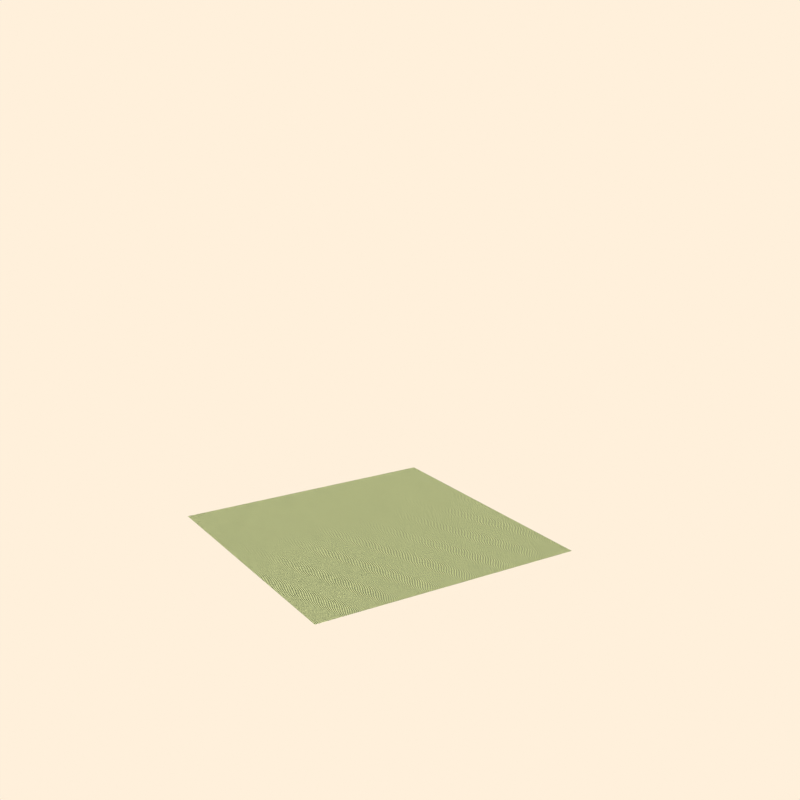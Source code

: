 # Source: photo_to_bill.blend  (saved by Blender 3.3.6; exported with 4.5.12 LTS)
import bpy
from mathutils import Matrix  # noqa: F401  (used for matrix-valued properties, if any)

bpy.ops.wm.read_factory_settings(use_empty=True)
scene = bpy.context.scene
scene.name = 'Scene'

# ---- collections
col_collection = bpy.data.collections.new('Collection'); scene.collection.children.link(col_collection)
col_objects_example = bpy.data.collections.new('Objects Example'); scene.collection.children.link(col_objects_example)
col_textures_example = bpy.data.collections.new('Textures Example'); scene.collection.children.link(col_textures_example)

# ---- images (referenced by path relative to the original .blend; pixels are not part of the script)
import os
ASSET_DIR = os.environ.get("B2B_ASSET_DIR", "")  # directory of the original .blend (textures are referenced by path, not embedded)
HERE = os.path.dirname(os.path.abspath(__file__))  # packed textures are extracted next to this script under _unpacked/

def load_image(name, relpath, width, height, colorspace="sRGB"):
    """Load a texture the original file referenced (path relative to the .blend, or extracted next to this script)."""
    p = next((c for c in (os.path.join(HERE, relpath), os.path.join(ASSET_DIR, relpath)) if relpath and os.path.exists(c)), "")
    if p:
        img = bpy.data.images.load(p, check_existing=True)
        img.name = name
    else:  # same state as the original file: an image datablock whose file is absent (Cycles renders it pink)
        img = bpy.data.images.new(name, width, height)
        img.source = "FILE"
        img.filepath = "//" + (relpath or name)
    img.colorspace_settings.name = colorspace
    return img
img_03_png = load_image('03.png', '03.png', 1024, 1024, 'sRGB')

# ---- materials (node trees are filled in below, after node groups)
mat_photo_to_bill = bpy.data.materials.new('photo_to_bill')
mat_photo_to_bill.use_transparent_shadow = False

# ---- node groups
ng_image_texture = bpy.data.node_groups.new('image_texture', 'ShaderNodeTree')
_s = ng_image_texture.interface.new_socket(name='Color', in_out='OUTPUT', socket_type='NodeSocketColor')
_s.default_value = (0.0, 0.0, 0.0, 0.0)
_s = ng_image_texture.interface.new_socket(name='Alpha', in_out='OUTPUT', socket_type='NodeSocketFloat')
_s = ng_image_texture.interface.new_socket(name='Vector', in_out='INPUT', socket_type='NodeSocketVector')
_s.hide_value = True
_N = ng_image_texture.nodes; _L = ng_image_texture.links
n0 = _N.new('ShaderNodeTexImage'); n0.name = 'Image Texture'; n0.location = (0, 0)
n0.image = img_03_png
n1 = _N.new('NodeGroupInput'); n1.name = 'Group Input'; n1.location = (-200, 0)
n2 = _N.new('NodeGroupOutput'); n2.name = 'Group Output'; n2.location = (290, 0)
_L.new(n0.outputs[0], n2.inputs[0])
_L.new(n1.outputs[0], n0.inputs[0])
_L.new(n0.outputs[1], n2.inputs[1])
n2.is_active_output = True
ng_vector_detect = bpy.data.node_groups.new('vector_detect', 'ShaderNodeTree')
_s = ng_vector_detect.interface.new_socket(name='Vector', in_out='OUTPUT', socket_type='NodeSocketVector')
_s = ng_vector_detect.interface.new_socket(name='IF', in_out='INPUT', socket_type='NodeSocketVector')
_s.hide_value = True
_s = ng_vector_detect.interface.new_socket(name='ELSE', in_out='INPUT', socket_type='NodeSocketVector')
_s.hide_value = True
_N = ng_vector_detect.nodes; _L = ng_vector_detect.links
n0 = _N.new('ShaderNodeVectorMath'); n0.name = 'Vector Math'; n0.location = (-301, 22)
n0.hide = True
n0.operation = 'LENGTH'
n1 = _N.new('ShaderNodeMath'); n1.name = 'Math'; n1.location = (-296, -14)
n1.hide = True
n1.operation = 'CEIL'
n2 = _N.new('NodeReroute'); n2.name = 'Reroute'; n2.location = (-345, 12)
n2.width = 16
n2.socket_idname = 'NodeSocketVector'
n3 = _N.new('NodeGroupInput'); n3.name = 'Group Input'; n3.location = (-619, 44)
n4 = _N.new('NodeGroupOutput'); n4.name = 'Group Output'; n4.location = (-103, 31)
n5 = _N.new('ShaderNodeMix'); n5.name = 'Mix'; n5.location = (-292, -51)
n5.hide = True
n5.data_type = 'RGBA'
_L.new(n0.outputs[1], n1.inputs[0])
_L.new(n1.outputs[0], n5.inputs[0])
_L.new(n2.outputs[0], n0.inputs[0])
_L.new(n2.outputs[0], n5.inputs[7])
_L.new(n3.outputs[1], n5.inputs[6])
_L.new(n5.outputs[2], n4.inputs[0])
_L.new(n3.outputs[0], n2.inputs[0])
n4.is_active_output = True
ng_texture_to_bill = bpy.data.node_groups.new('Texture to Bill', 'ShaderNodeTree')
_s = ng_texture_to_bill.interface.new_socket(name='Color', in_out='OUTPUT', socket_type='NodeSocketColor')
_s.default_value = (0.0, 0.0, 0.0, 0.0)
_s = ng_texture_to_bill.interface.new_socket(name='--COLOR--', in_out='INPUT', socket_type='NodeSocketFloat')
_s.hide_value = True
_s = ng_texture_to_bill.interface.new_socket(name='Color1', in_out='INPUT', socket_type='NodeSocketColor')
_s.default_value = (0.05127, 0.1356, 0.02315, 1.0)
_s = ng_texture_to_bill.interface.new_socket(name='Color2', in_out='INPUT', socket_type='NodeSocketColor')
_s.default_value = (1.0, 0.8714, 0.7084, 1.0)
_s = ng_texture_to_bill.interface.new_socket(name='--PATTERN--', in_out='INPUT', socket_type='NodeSocketFloat')
_s.hide_value = True
_s = ng_texture_to_bill.interface.new_socket(name='Texture Scale', in_out='INPUT', socket_type='NodeSocketFloat')
_s.default_value = 0.75
_s.min_value = 0.0
_s.max_value = 5.0
_s = ng_texture_to_bill.interface.new_socket(name='Rotate Texture', in_out='INPUT', socket_type='NodeSocketFloat')
_s.default_value = 74.0
_s.min_value = -360.0
_s.max_value = 360.0
_s = ng_texture_to_bill.interface.new_socket(name='Shadows', in_out='INPUT', socket_type='NodeSocketFloat')
_s.default_value = 0.45
_s.min_value = 0.0
_s.max_value = 1.0
_s = ng_texture_to_bill.interface.new_socket(name='Highlights', in_out='INPUT', socket_type='NodeSocketFloat')
_s.default_value = 1.0
_s.min_value = 0.0
_s.max_value = 2.0
_s = ng_texture_to_bill.interface.new_socket(name='Effect Activation', in_out='INPUT', socket_type='NodeSocketFloat')
_s.subtype = 'FACTOR'
_s.min_value = 0.0
_s.max_value = 1.0
_s = ng_texture_to_bill.interface.new_socket(name='--IMAGE MAPPING--', in_out='INPUT', socket_type='NodeSocketFloat')
_s.subtype = 'FACTOR'
_s.hide_value = True
_s = ng_texture_to_bill.interface.new_socket(name='Location', in_out='INPUT', socket_type='NodeSocketVector')
_s.subtype = 'TRANSLATION'
_s = ng_texture_to_bill.interface.new_socket(name='Rotation', in_out='INPUT', socket_type='NodeSocketVector')
_s.subtype = 'EULER'
_s = ng_texture_to_bill.interface.new_socket(name='Scale', in_out='INPUT', socket_type='NodeSocketVector')
_s.subtype = 'XYZ'
_s.default_value = (1.0, 1.0, 1.0)
_s = ng_texture_to_bill.interface.new_socket(name='--OTHERS--', in_out='INPUT', socket_type='NodeSocketFloat')
_s.subtype = 'FACTOR'
_s.hide_value = True
_s = ng_texture_to_bill.interface.new_socket(name='Vector (Pattern)', in_out='INPUT', socket_type='NodeSocketVector')
_s.min_value = -1e+04
_s.max_value = 1e+04
_s.hide_value = True
_s = ng_texture_to_bill.interface.new_socket(name='Vector (Image)', in_out='INPUT', socket_type='NodeSocketVector')
_s.hide_value = True
_N = ng_texture_to_bill.nodes; _L = ng_texture_to_bill.links
n0 = _N.new('NodeFrame'); n0.name = 'Frame.001'; n0.location = (-469, -173)
n0.label = 'Layer 2'
n0.width = 2000
n1 = _N.new('NodeFrame'); n1.name = 'Frame'; n1.location = (-1850, 538)
n1.label = 'Layer 1'
n1.width = 3461
n2 = _N.new('ShaderNodeMath'); n2.name = 'Math.004'; n2.location = (1012, -120)
n2.inputs[2].default_value = 0.0
n3 = _N.new('NodeReroute'); n3.name = 'Reroute.002'; n3.location = (-459, -328)
n3.width = 16
n3.socket_idname = 'NodeSocketVector'
n4 = _N.new('ShaderNodeSeparateXYZ'); n4.name = 'Separate XYZ.001'; n4.location = (30, -54)
n5 = _N.new('ShaderNodeMath'); n5.name = 'Math.003'; n5.location = (290, -114)
n5.operation = 'MULTIPLY'
n5.inputs[2].default_value = 0.0
n6 = _N.new('ShaderNodeMath'); n6.name = 'Math'; n6.location = (450, -114)
n6.operation = 'SINE'
n6.inputs[2].default_value = 0.0
n7 = _N.new('NodeReroute'); n7.name = 'Reroute.004'; n7.location = (650, -254)
n7.width = 16
n7.socket_idname = 'NodeSocketFloat'
n8 = _N.new('NodeReroute'); n8.name = 'Reroute.005'; n8.location = (-219, -468)
n8.width = 16
n8.socket_idname = 'NodeSocketFloat'
n9 = _N.new('NodeReroute'); n9.name = 'Reroute.006'; n9.location = (501, -468)
n9.width = 16
n9.socket_idname = 'NodeSocketFloat'
n10 = _N.new('ShaderNodeMath'); n10.name = 'Math.005'; n10.location = (810, -114)
n10.operation = 'DIVIDE'
n10.inputs[2].default_value = 0.0
n11 = _N.new('ShaderNodeCombineXYZ'); n11.name = 'Combine XYZ'; n11.location = (1190, -34)
n12 = _N.new('ShaderNodeVectorMath'); n12.name = 'Vector Math'; n12.location = (1350, -34)
n12.operation = 'MULTIPLY'
n12.inputs[1].default_value = (1.0, 600.0, 0.0)
n13 = _N.new('ShaderNodeVectorMath'); n13.name = 'Vector Math.001'; n13.location = (1510, -34)
n13.operation = 'FRACTION'
n13.inputs[1].default_value = (1.0, 2.0, 0.0)
n14 = _N.new('ShaderNodeSeparateXYZ'); n14.name = 'Separate XYZ'; n14.location = (1670, -34)
n15 = _N.new('ShaderNodeMath'); n15.name = 'Math.002'; n15.location = (1830, -34)
n15.hide = True
n15.operation = 'MULTIPLY_ADD'
n15.inputs[1].default_value = -1.0
n15.inputs[2].default_value = 1.0
n16 = _N.new('ShaderNodeMath'); n16.name = 'Math.001'; n16.location = (1830, -74)
n16.operation = 'SNAP'
n16.inputs[1].default_value = 0.1
n16.inputs[2].default_value = 0.0
n17 = _N.new('ShaderNodeMath'); n17.name = 'Math.013'; n17.location = (1966, -148)
n17.inputs[2].default_value = 0.0
n18 = _N.new('ShaderNodeMath'); n18.name = 'Math.014'; n18.location = (2126, -148)
n18.operation = 'GREATER_THAN'
n18.inputs[1].default_value = 1.0
n18.inputs[2].default_value = 0.0
n19 = _N.new('NodeReroute'); n19.name = 'Reroute.008'; n19.location = (2020, -880)
n19.width = 16
n20 = _N.new('NodeReroute'); n20.name = 'Reroute.009'; n20.location = (2000, -860)
n20.width = 16
n21 = _N.new('ShaderNodeSeparateXYZ'); n21.name = 'Separate XYZ.002'; n21.location = (2951, -66)
n22 = _N.new('ShaderNodeVectorMath'); n22.name = 'Vector Math.003'; n22.location = (2791, -66)
n22.operation = 'FRACTION'
n22.inputs[1].default_value = (1.0, 2.0, 0.0)
n23 = _N.new('ShaderNodeVectorMath'); n23.name = 'Vector Math.002'; n23.location = (2631, -66)
n23.operation = 'MULTIPLY'
n23.inputs[1].default_value = (600.0, 1.0, 0.0)
n24 = _N.new('ShaderNodeCombineXYZ'); n24.name = 'Combine XYZ.001'; n24.location = (2471, -126)
n25 = _N.new('ShaderNodeValue'); n25.name = 'Value.003'; n25.location = (1431, -446)
n25.label = 'Amplitude of Waves'
n25.outputs[0].default_value = 227.8
n26 = _N.new('ShaderNodeValue'); n26.name = 'Value.002'; n26.location = (1431, -346)
n26.label = 'Amount of waves'
n26.outputs[0].default_value = 174.9
n27 = _N.new('ShaderNodeSeparateXYZ'); n27.name = 'Separate XYZ.003'; n27.location = (1391, -146)
n28 = _N.new('ShaderNodeVectorRotate'); n28.name = 'Vector Rotate'; n28.location = (1011, -266)
n28.hide = True
n29 = _N.new('ShaderNodeTexNoise'); n29.name = 'Noise Texture.001'; n29.location = (631, -306)
n29.hide = True
n29.inputs[2].default_value = 500.0
n29.inputs[3].default_value = 4.1
n29.inputs[4].default_value = 1.0
n30 = _N.new('NodeReroute'); n30.name = 'Reroute.001'; n30.location = (591, -246)
n30.width = 16
n31 = _N.new('ShaderNodeMix'); n31.name = 'Mix.007'; n31.location = (811, -106)
n31.data_type = 'RGBA'
n31.blend_type = 'LINEAR_LIGHT'
n31.inputs[0].default_value = 0.004584
n32 = _N.new('NodeReroute'); n32.name = 'Reroute'; n32.location = (1371, -266)
n32.width = 16
n32.socket_idname = 'NodeSocketVector'
n33 = _N.new('ShaderNodeMath'); n33.name = 'Math.011'; n33.location = (2091, -246)
n33.operation = 'DIVIDE'
n33.inputs[2].default_value = 0.0
n34 = _N.new('ShaderNodeMath'); n34.name = 'Math.009'; n34.location = (1911, -246)
n34.operation = 'SINE'
n34.inputs[2].default_value = 0.0
n35 = _N.new('NodeReroute'); n35.name = 'Reroute.003'; n35.location = (2031, -486)
n35.width = 16
n35.socket_idname = 'NodeSocketFloat'
n36 = _N.new('ShaderNodeMath'); n36.name = 'Math.008'; n36.location = (1751, -246)
n36.operation = 'MULTIPLY'
n36.inputs[2].default_value = 0.0
n37 = _N.new('ShaderNodeMix'); n37.name = 'Mix'; n37.location = (3291, -66)
n37.data_type = 'RGBA'
n37.blend_type = 'MULTIPLY'
n38 = _N.new('ShaderNodeMath'); n38.name = 'Math.015'; n38.location = (811, -486)
n38.operation = 'RADIANS'
n38.inputs[2].default_value = 0.0
n39 = _N.new('ShaderNodeMath'); n39.name = 'Math.016'; n39.location = (811, -306)
n39.operation = 'MULTIPLY'
n39.inputs[2].default_value = 0.0
n40 = _N.new('ShaderNodeMath'); n40.name = 'Math.010'; n40.location = (350, -358)
n40.operation = 'DIVIDE'
n40.inputs[1].default_value = 2.0
n40.inputs[2].default_value = 0.0
n41 = _N.new('ShaderNodeVectorMath'); n41.name = 'Vector Math.005'; n41.location = (30, -138)
n41.operation = 'LENGTH'
n42 = _N.new('ShaderNodeMath'); n42.name = 'Math.017'; n42.location = (30, -258)
n42.hide = True
n42.operation = 'GREATER_THAN'
n42.inputs[1].default_value = 0.0
n42.inputs[2].default_value = 0.0
n43 = _N.new('ShaderNodeUVMap'); n43.name = 'UV Map'; n43.location = (150, -118)
n43.hide = True
n44 = _N.new('ShaderNodeMix'); n44.name = 'Mix.002'; n44.location = (390, -258)
n44.hide = True
n44.data_type = 'RGBA'
n45 = _N.new('NodeGroupOutput'); n45.name = 'Group Output'; n45.location = (2746, -160)
n46 = _N.new('ShaderNodeMapRange'); n46.name = 'Map Range.002'; n46.location = (1534, -560)
n47 = _N.new('ShaderNodeMix'); n47.name = 'Mix.001'; n47.location = (1693, -147)
n47.data_type = 'RGBA'
n47.blend_type = 'MULTIPLY'
n47.inputs[0].default_value = 0.6917
n48 = _N.new('ShaderNodeMix'); n48.name = 'Mix.004'; n48.location = (2329, -148)
n48.data_type = 'RGBA'
n49 = _N.new('ShaderNodeMix'); n49.name = 'Mix.005'; n49.location = (2538, -146)
n49.data_type = 'RGBA'
n50 = _N.new('ShaderNodeVectorMath'); n50.name = 'Vector Math.004'; n50.location = (1169, -261)
n50.operation = 'SCALE'
n51 = _N.new('ShaderNodeMath'); n51.name = 'Math.007'; n51.location = (3111, -106)
n51.operation = 'SNAP'
n51.inputs[1].default_value = 0.1
n51.inputs[2].default_value = 0.0
n52 = _N.new('ShaderNodeMath'); n52.name = 'Math.012'; n52.location = (2302, -30)
n52.inputs[2].default_value = 0.0
n53 = _N.new('ShaderNodeMath'); n53.name = 'Math.006'; n53.location = (3111, -66)
n53.hide = True
n53.operation = 'MULTIPLY_ADD'
n53.inputs[1].default_value = -1.0
n53.inputs[2].default_value = 1.0
n54 = _N.new('NodeReroute'); n54.name = 'Reroute.007'; n54.location = (1145, -920)
n54.width = 16
n55 = _N.new('ShaderNodeRGBToBW'); n55.name = 'RGB to BW'; n55.location = (1329, -820)
n56 = _N.new('NodeReroute'); n56.name = 'Reroute.010'; n56.location = (-1934, -25)
n56.width = 16
n56.socket_idname = 'NodeSocketVector'
n57 = _N.new('NodeGroupInput'); n57.name = 'Group Input'; n57.location = (-2143, 143)
n58 = _N.new('NodeGroupInput'); n58.name = 'Group Input.001'; n58.location = (193, -593)
n59 = _N.new('ShaderNodeGroup'); n59.name = 'Group'; n59.location = (457, -894)
n59.node_tree = ng_vector_detect
n60 = _N.new('ShaderNodeUVMap'); n60.name = 'UV Map.001'; n60.location = (264, -987)
n61 = _N.new('ShaderNodeGroup'); n61.name = 'Group.001'; n61.location = (897, -820)
n61.node_tree = ng_image_texture
n62 = _N.new('ShaderNodeMapping'); n62.name = 'Mapping'; n62.location = (697, -838)
n2.parent = n0
n4.parent = n0
n5.parent = n0
n6.parent = n0
n7.parent = n0
n10.parent = n0
n11.parent = n0
n12.parent = n0
n13.parent = n0
n14.parent = n0
n15.parent = n0
n16.parent = n0
n21.parent = n1
n22.parent = n1
n23.parent = n1
n24.parent = n1
n25.parent = n1
n26.parent = n1
n27.parent = n1
n28.parent = n1
n29.parent = n1
n30.parent = n1
n31.parent = n1
n32.parent = n1
n33.parent = n1
n34.parent = n1
n35.parent = n1
n36.parent = n1
n37.parent = n1
n38.parent = n1
n39.parent = n1
n40.parent = n1
n41.parent = n1
n42.parent = n1
n43.parent = n1
n44.parent = n1
n50.parent = n1
n51.parent = n1
n52.parent = n1
n53.parent = n1
_L.new(n57.outputs[4], n40.inputs[0])
_L.new(n14.outputs[1], n15.inputs[0])
_L.new(n15.outputs[0], n16.inputs[0])
_L.new(n12.outputs[0], n13.inputs[0])
_L.new(n13.outputs[0], n14.inputs[0])
_L.new(n4.outputs[0], n11.inputs[0])
_L.new(n11.outputs[0], n12.inputs[0])
_L.new(n6.outputs[0], n10.inputs[0])
_L.new(n5.outputs[0], n6.inputs[0])
_L.new(n4.outputs[0], n5.inputs[0])
_L.new(n2.outputs[0], n11.inputs[1])
_L.new(n9.outputs[0], n2.inputs[0])
_L.new(n10.outputs[0], n2.inputs[1])
_L.new(n53.outputs[0], n51.inputs[0])
_L.new(n23.outputs[0], n22.inputs[0])
_L.new(n22.outputs[0], n21.inputs[0])
_L.new(n27.outputs[0], n52.inputs[0])
_L.new(n24.outputs[0], n23.inputs[0])
_L.new(n34.outputs[0], n33.inputs[0])
_L.new(n36.outputs[0], n34.inputs[0])
_L.new(n27.outputs[1], n24.inputs[1])
_L.new(n26.outputs[0], n36.inputs[1])
_L.new(n35.outputs[0], n33.inputs[1])
_L.new(n27.outputs[1], n36.inputs[0])
_L.new(n52.outputs[0], n24.inputs[0])
_L.new(n33.outputs[0], n52.inputs[1])
_L.new(n21.outputs[0], n53.inputs[0])
_L.new(n51.outputs[0], n37.inputs[7])
_L.new(n16.outputs[0], n47.inputs[6])
_L.new(n32.outputs[0], n27.inputs[0])
_L.new(n26.outputs[0], n5.inputs[1])
_L.new(n7.outputs[0], n10.inputs[1])
_L.new(n17.outputs[0], n18.inputs[0])
_L.new(n3.outputs[0], n4.inputs[0])
_L.new(n28.outputs[0], n50.inputs[0])
_L.new(n18.outputs[0], n48.inputs[0])
_L.new(n38.outputs[0], n28.inputs[3])
_L.new(n30.outputs[0], n31.inputs[6])
_L.new(n31.outputs[2], n28.inputs[0])
_L.new(n30.outputs[0], n29.inputs[0])
_L.new(n29.outputs[1], n31.inputs[7])
_L.new(n50.outputs[0], n32.inputs[0])
_L.new(n32.outputs[0], n3.inputs[0])
_L.new(n25.outputs[0], n35.inputs[0])
_L.new(n35.outputs[0], n7.inputs[0])
_L.new(n4.outputs[1], n8.inputs[0])
_L.new(n8.outputs[0], n9.inputs[0])
_L.new(n47.outputs[2], n17.inputs[0])
_L.new(n58.outputs[6], n46.inputs[3])
_L.new(n58.outputs[7], n46.inputs[4])
_L.new(n20.outputs[0], n48.inputs[6])
_L.new(n19.outputs[0], n48.inputs[7])
_L.new(n58.outputs[2], n19.inputs[0])
_L.new(n58.outputs[1], n20.inputs[0])
_L.new(n57.outputs[5], n38.inputs[0])
_L.new(n37.outputs[2], n47.inputs[7])
_L.new(n54.outputs[0], n55.inputs[0])
_L.new(n46.outputs[0], n17.inputs[1])
_L.new(n55.outputs[0], n46.inputs[0])
_L.new(n40.outputs[0], n50.inputs[3])
_L.new(n56.outputs[0], n41.inputs[0])
_L.new(n41.outputs[1], n42.inputs[0])
_L.new(n42.outputs[0], n44.inputs[0])
_L.new(n56.outputs[0], n44.inputs[7])
_L.new(n43.outputs[0], n44.inputs[6])
_L.new(n44.outputs[2], n30.inputs[0])
_L.new(n49.outputs[2], n45.inputs[0])
_L.new(n54.outputs[0], n49.inputs[6])
_L.new(n48.outputs[2], n49.inputs[7])
_L.new(n58.outputs[8], n49.inputs[0])
_L.new(n61.outputs[0], n54.inputs[0])
_L.new(n57.outputs[14], n56.inputs[0])
_L.new(n62.outputs[0], n61.inputs[0])
_L.new(n58.outputs[15], n59.inputs[0])
_L.new(n60.outputs[0], n59.inputs[1])
_L.new(n59.outputs[0], n62.inputs[0])
_L.new(n58.outputs[10], n62.inputs[1])
_L.new(n58.outputs[11], n62.inputs[2])
_L.new(n58.outputs[12], n62.inputs[3])
n45.is_active_output = True

# ---- material node trees
mat_photo_to_bill.use_nodes = True; mat_photo_to_bill.node_tree.nodes.clear()
_N = mat_photo_to_bill.node_tree.nodes; _L = mat_photo_to_bill.node_tree.links
n0 = _N.new('NodeFrame'); n0.name = 'Frame'; n0.location = (-1803, 535)
n0.label = 'Add Image Inside this Group'
n0.width = 200
n1 = _N.new('ShaderNodeOutputMaterial'); n1.name = 'Material Output'; n1.location = (-1118, 534)
n2 = _N.new('ShaderNodeGroup'); n2.name = 'Group'; n2.location = (30, -30)
n2.node_tree = ng_image_texture
n2.inputs[0].default_value = (0.0, 0.0, 0.0)
n3 = _N.new('ShaderNodeGroup'); n3.name = 'Group.001'; n3.location = (-1444, 551)
n3.width = 246
n3.node_tree = ng_texture_to_bill
n3.inputs[0].default_value = 0.0
n3.inputs[1].default_value = (0.02929, 0.04613, 0.03237, 1.0)
n3.inputs[2].default_value = (0.963, 1.0, 0.466, 1.0)
n3.inputs[3].default_value = 0.0
n3.inputs[4].default_value = 0.505
n3.inputs[5].default_value = 70.18
n3.inputs[6].default_value = 0.46
n3.inputs[7].default_value = 1.32
n3.inputs[8].default_value = 1.0
n3.inputs[9].default_value = 0.0
n3.inputs[10].default_value = (0.0, 0.0, 0.0)
n3.inputs[11].default_value = (0.0, 0.0, 0.0)
n3.inputs[12].default_value = (1.0, 1.0, 1.0)
n3.inputs[13].default_value = 0.0
n3.inputs[14].default_value = (0.0, 0.0, 0.0)
n3.inputs[15].default_value = (0.0, 0.0, 0.0)
n2.parent = n0
_L.new(n3.outputs[0], n1.inputs[0])
n1.is_active_output = True

# ---- world
world_world = bpy.data.worlds.new('World'); scene.world = world_world
world_world.use_nodes = True; world_world.node_tree.nodes.clear()
_N = world_world.node_tree.nodes; _L = world_world.node_tree.links
n0 = _N.new('ShaderNodeOutputWorld'); n0.name = 'World Output'; n0.location = (373, 300)
n1 = _N.new('ShaderNodeLightPath'); n1.name = 'Light Path'; n1.location = (-278, 378)
n2 = _N.new('ShaderNodeMixShader'); n2.name = 'Mix Shader'; n2.location = (153, 304)
n3 = _N.new('ShaderNodeBackground'); n3.name = 'Background.001'; n3.location = (-183, -18)
n3.inputs[0].default_value = (1.0, 0.8714, 0.7084, 1.0)
n4 = _N.new('ShaderNodeBackground'); n4.name = 'Background'; n4.location = (-79, 215)
n4.inputs[0].default_value = (0.0, 0.0, 0.0, 1.0)
_L.new(n4.outputs[0], n2.inputs[1])
_L.new(n2.outputs[0], n0.inputs[0])
_L.new(n1.outputs[0], n2.inputs[0])
_L.new(n3.outputs[0], n2.inputs[2])
n0.is_active_output = True
world_world.color = (0.05088, 0.05088, 0.05088)
world_world.use_sun_shadow = False
world_world.sun_shadow_jitter_overblur = 0.0

# ---- cameras
cam_camera = bpy.data.cameras.new('Camera')
cam_camera.clip_end = 100.0
cam_camera.ortho_scale = 1.93

# ---- lights
light_sun = bpy.data.lights.new('Sun', 'SUN')
light_sun.transmission_factor = 0.0
light_sun.energy = 5.0
light_sun.shadow_soft_size = 0.125

# ---- meshes
me_plane_003 = bpy.data.meshes.new('Plane.003')
me_plane_003.from_pydata([(-1.0, -1.0, 0.0), (1.0, -1.0, 0.0), (-1.0, 1.0, 0.0), (1.0, 1.0, 0.0)], [], [(0, 1, 3, 2)])
_uv = me_plane_003.uv_layers.new(name='UVMap')
_uv.uv.foreach_set('vector', [0.0, 0.0, 1.0, 0.0, 1.0, 1.0, 0.0, 1.0])
me_plane_003.materials.append(mat_photo_to_bill)
me_plane_003.use_remesh_fix_poles = True
me_plane_003.use_remesh_preserve_attributes = False
me_plane_003.update()

# ---- objects
ob_plane_001 = bpy.data.objects.new('Plane.001', me_plane_003)
ob_camera = bpy.data.objects.new('Camera', cam_camera)
ob_sun = bpy.data.objects.new('Sun', light_sun)

# ---- transforms, parenting, visibility, modifiers, constraints
ob_plane_001.location = (0.0, 1.0, -1.0)
ob_camera.location = (6.326, -2.759, 2.152)
ob_camera.rotation_euler = (1.285, -9.432e-07, 1.008)
ob_camera.scale = (1.0, 1.0, 1.0)
ob_camera.lock_rotations_4d = False
ob_camera.empty_display_type = 'ARROWS'
ob_camera.color = (0.0, 0.0, 0.0, 0.0)
ob_camera.display_type = 'WIRE'
ob_camera.lineart.crease_threshold = 0.0
ob_sun.location = (1.98, -0.4963, 2.228)
ob_sun.rotation_euler = (0.3421, 0.8361, -0.04864)

# ---- collection membership
scene.collection.objects.link(ob_plane_001)
col_collection.objects.link(ob_camera)
col_collection.objects.link(ob_sun)

# ---- scene / render settings (as saved in the file)
scene.camera = ob_camera
scene.frame_start = 1; scene.frame_end = 100; scene.frame_set(94)
scene.render.engine = 'BLENDER_EEVEE_NEXT'
scene.render.image_settings.file_format = 'FFMPEG'
scene.render.image_settings.color_mode = 'RGB'
scene.render.resolution_x = 1024
scene.render.resolution_y = 1024
scene.cycles.use_denoising = False
scene.cycles.samples = 128
scene.cycles.sampling_pattern = 'TABULATED_SOBOL'
scene.cycles.use_adaptive_sampling = False
scene.cycles.use_light_tree = False
scene.eevee.use_taa_reprojection = False
scene.view_settings.view_transform = 'Standard'
bpy.context.view_layer.update()
